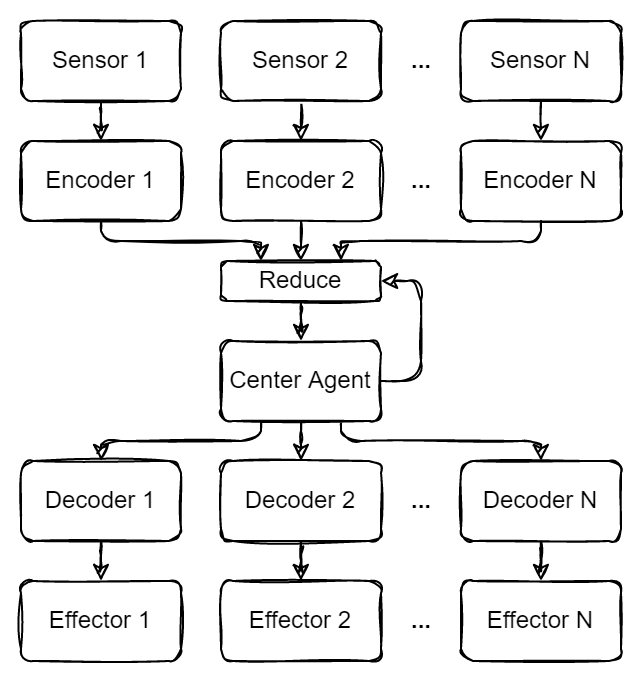

The diagram above was exported from draw.io. Its source (the exported page's mxGraphModel, read from the mxfile embedded in the PNG):
<mxGraphModel dx="1038" dy="587" grid="1" gridSize="10" guides="1" tooltips="1" connect="1" arrows="1" fold="1" page="1" pageScale="1" pageWidth="850" pageHeight="1100" math="0" shadow="0">
  <root>
    <mxCell id="0" />
    <mxCell id="1" parent="0" />
    <mxCell id="2" style="edgeStyle=orthogonalEdgeStyle;rounded=1;sketch=1;orthogonalLoop=1;jettySize=auto;html=1;exitX=0.5;exitY=1;exitDx=0;exitDy=0;" edge="1" source="3" target="20" parent="1">
      <mxGeometry relative="1" as="geometry" />
    </mxCell>
    <mxCell id="3" value="Sensor 1" style="rounded=1;whiteSpace=wrap;html=1;sketch=1;" vertex="1" parent="1">
      <mxGeometry x="400" y="280" width="80" height="40" as="geometry" />
    </mxCell>
    <mxCell id="4" style="edgeStyle=orthogonalEdgeStyle;rounded=1;sketch=1;orthogonalLoop=1;jettySize=auto;html=1;exitX=0.25;exitY=1;exitDx=0;exitDy=0;entryX=0.5;entryY=0;entryDx=0;entryDy=0;" edge="1" source="7" target="12" parent="1">
      <mxGeometry relative="1" as="geometry">
        <Array as="points">
          <mxPoint x="520" y="490" />
          <mxPoint x="440" y="490" />
        </Array>
      </mxGeometry>
    </mxCell>
    <mxCell id="5" style="edgeStyle=orthogonalEdgeStyle;rounded=1;sketch=1;orthogonalLoop=1;jettySize=auto;html=1;exitX=0.5;exitY=1;exitDx=0;exitDy=0;entryX=0.5;entryY=0;entryDx=0;entryDy=0;" edge="1" source="7" target="14" parent="1">
      <mxGeometry relative="1" as="geometry">
        <Array as="points">
          <mxPoint x="540" y="490" />
          <mxPoint x="540" y="490" />
        </Array>
      </mxGeometry>
    </mxCell>
    <mxCell id="6" style="edgeStyle=orthogonalEdgeStyle;rounded=1;sketch=1;orthogonalLoop=1;jettySize=auto;html=1;exitX=0.75;exitY=1;exitDx=0;exitDy=0;" edge="1" source="7" target="28" parent="1">
      <mxGeometry relative="1" as="geometry">
        <Array as="points">
          <mxPoint x="560" y="490" />
          <mxPoint x="660" y="490" />
        </Array>
      </mxGeometry>
    </mxCell>
    <mxCell id="7" value="Center Agent" style="rounded=1;whiteSpace=wrap;html=1;sketch=1;" vertex="1" parent="1">
      <mxGeometry x="500" y="440" width="80" height="40" as="geometry" />
    </mxCell>
    <mxCell id="8" style="edgeStyle=orthogonalEdgeStyle;rounded=1;sketch=1;orthogonalLoop=1;jettySize=auto;html=1;entryX=1;entryY=0.5;entryDx=0;entryDy=0;" edge="1" target="18" parent="1">
      <mxGeometry relative="1" as="geometry">
        <Array as="points">
          <mxPoint x="580" y="460" />
          <mxPoint x="600" y="460" />
          <mxPoint x="600" y="410" />
        </Array>
        <mxPoint x="580" y="460" as="sourcePoint" />
      </mxGeometry>
    </mxCell>
    <mxCell id="9" style="edgeStyle=orthogonalEdgeStyle;rounded=1;sketch=1;orthogonalLoop=1;jettySize=auto;html=1;exitX=0.5;exitY=1;exitDx=0;exitDy=0;entryX=0.5;entryY=0;entryDx=0;entryDy=0;" edge="1" source="10" target="16" parent="1">
      <mxGeometry relative="1" as="geometry" />
    </mxCell>
    <mxCell id="10" value="Sensor 2" style="rounded=1;whiteSpace=wrap;html=1;sketch=1;" vertex="1" parent="1">
      <mxGeometry x="500" y="280" width="80" height="40" as="geometry" />
    </mxCell>
    <mxCell id="11" style="edgeStyle=orthogonalEdgeStyle;rounded=1;sketch=1;orthogonalLoop=1;jettySize=auto;html=1;exitX=0.5;exitY=1;exitDx=0;exitDy=0;" edge="1" source="12" target="21" parent="1">
      <mxGeometry relative="1" as="geometry" />
    </mxCell>
    <mxCell id="12" value="Decoder 1" style="rounded=1;whiteSpace=wrap;html=1;sketch=1;" vertex="1" parent="1">
      <mxGeometry x="400" y="500" width="80" height="40" as="geometry" />
    </mxCell>
    <mxCell id="13" style="edgeStyle=orthogonalEdgeStyle;rounded=1;sketch=1;orthogonalLoop=1;jettySize=auto;html=1;exitX=0.5;exitY=1;exitDx=0;exitDy=0;" edge="1" source="14" target="22" parent="1">
      <mxGeometry relative="1" as="geometry" />
    </mxCell>
    <mxCell id="14" value="Decoder 2" style="rounded=1;whiteSpace=wrap;html=1;sketch=1;" vertex="1" parent="1">
      <mxGeometry x="500" y="500" width="80" height="40" as="geometry" />
    </mxCell>
    <mxCell id="15" style="edgeStyle=orthogonalEdgeStyle;rounded=1;sketch=1;orthogonalLoop=1;jettySize=auto;html=1;exitX=0.5;exitY=1;exitDx=0;exitDy=0;entryX=0.5;entryY=0;entryDx=0;entryDy=0;" edge="1" source="16" target="18" parent="1">
      <mxGeometry relative="1" as="geometry">
        <Array as="points">
          <mxPoint x="540" y="400" />
        </Array>
      </mxGeometry>
    </mxCell>
    <mxCell id="16" value="Encoder 2" style="rounded=1;whiteSpace=wrap;html=1;sketch=1;" vertex="1" parent="1">
      <mxGeometry x="500" y="340" width="80" height="40" as="geometry" />
    </mxCell>
    <mxCell id="17" style="edgeStyle=orthogonalEdgeStyle;rounded=1;sketch=1;orthogonalLoop=1;jettySize=auto;html=1;exitX=0.5;exitY=1;exitDx=0;exitDy=0;" edge="1" source="18" target="7" parent="1">
      <mxGeometry relative="1" as="geometry" />
    </mxCell>
    <mxCell id="18" value="Reduce" style="rounded=1;whiteSpace=wrap;html=1;sketch=1;" vertex="1" parent="1">
      <mxGeometry x="500" y="400" width="80" height="20" as="geometry" />
    </mxCell>
    <mxCell id="19" style="edgeStyle=orthogonalEdgeStyle;rounded=1;sketch=1;orthogonalLoop=1;jettySize=auto;html=1;exitX=0.5;exitY=1;exitDx=0;exitDy=0;entryX=0.25;entryY=0;entryDx=0;entryDy=0;" edge="1" source="20" target="18" parent="1">
      <mxGeometry relative="1" as="geometry">
        <Array as="points">
          <mxPoint x="440" y="390" />
          <mxPoint x="520" y="390" />
        </Array>
      </mxGeometry>
    </mxCell>
    <mxCell id="20" value="Encoder 1" style="rounded=1;whiteSpace=wrap;html=1;sketch=1;" vertex="1" parent="1">
      <mxGeometry x="400" y="340" width="80" height="40" as="geometry" />
    </mxCell>
    <mxCell id="21" value="Effector 1" style="rounded=1;whiteSpace=wrap;html=1;sketch=1;" vertex="1" parent="1">
      <mxGeometry x="400" y="560" width="80" height="40" as="geometry" />
    </mxCell>
    <mxCell id="22" value="Effector 2" style="rounded=1;whiteSpace=wrap;html=1;sketch=1;" vertex="1" parent="1">
      <mxGeometry x="500" y="560" width="80" height="40" as="geometry" />
    </mxCell>
    <mxCell id="23" style="edgeStyle=orthogonalEdgeStyle;rounded=1;sketch=1;orthogonalLoop=1;jettySize=auto;html=1;exitX=0.5;exitY=1;exitDx=0;exitDy=0;entryX=0.5;entryY=0;entryDx=0;entryDy=0;" edge="1" source="24" target="26" parent="1">
      <mxGeometry relative="1" as="geometry" />
    </mxCell>
    <mxCell id="24" value="Sensor N" style="rounded=1;whiteSpace=wrap;html=1;sketch=1;" vertex="1" parent="1">
      <mxGeometry x="620" y="280" width="80" height="40" as="geometry" />
    </mxCell>
    <mxCell id="25" style="edgeStyle=orthogonalEdgeStyle;rounded=1;sketch=1;orthogonalLoop=1;jettySize=auto;html=1;exitX=0.5;exitY=1;exitDx=0;exitDy=0;entryX=0.75;entryY=0;entryDx=0;entryDy=0;" edge="1" source="26" target="18" parent="1">
      <mxGeometry relative="1" as="geometry">
        <Array as="points">
          <mxPoint x="660" y="390" />
          <mxPoint x="560" y="390" />
        </Array>
      </mxGeometry>
    </mxCell>
    <mxCell id="26" value="Encoder N" style="rounded=1;whiteSpace=wrap;html=1;sketch=1;" vertex="1" parent="1">
      <mxGeometry x="620" y="340" width="80" height="40" as="geometry" />
    </mxCell>
    <mxCell id="27" style="edgeStyle=orthogonalEdgeStyle;rounded=1;sketch=1;orthogonalLoop=1;jettySize=auto;html=1;exitX=0.5;exitY=1;exitDx=0;exitDy=0;" edge="1" source="28" target="29" parent="1">
      <mxGeometry relative="1" as="geometry" />
    </mxCell>
    <mxCell id="28" value="Decoder N" style="rounded=1;whiteSpace=wrap;html=1;sketch=1;" vertex="1" parent="1">
      <mxGeometry x="620" y="500" width="80" height="40" as="geometry" />
    </mxCell>
    <mxCell id="29" value="Effector N" style="rounded=1;whiteSpace=wrap;html=1;sketch=1;" vertex="1" parent="1">
      <mxGeometry x="620" y="560" width="80" height="40" as="geometry" />
    </mxCell>
    <mxCell id="30" value="..." style="text;html=1;align=center;verticalAlign=middle;resizable=0;points=[];autosize=1;strokeColor=none;fillColor=none;fontStyle=1" vertex="1" parent="1">
      <mxGeometry x="585" y="290" width="30" height="20" as="geometry" />
    </mxCell>
    <mxCell id="31" value="..." style="text;html=1;align=center;verticalAlign=middle;resizable=0;points=[];autosize=1;strokeColor=none;fillColor=none;fontStyle=1" vertex="1" parent="1">
      <mxGeometry x="585" y="350" width="30" height="20" as="geometry" />
    </mxCell>
    <mxCell id="32" value="..." style="text;html=1;align=center;verticalAlign=middle;resizable=0;points=[];autosize=1;strokeColor=none;fillColor=none;fontStyle=1" vertex="1" parent="1">
      <mxGeometry x="585" y="510" width="30" height="20" as="geometry" />
    </mxCell>
    <mxCell id="33" value="..." style="text;html=1;align=center;verticalAlign=middle;resizable=0;points=[];autosize=1;strokeColor=none;fillColor=none;fontStyle=1" vertex="1" parent="1">
      <mxGeometry x="585" y="570" width="30" height="20" as="geometry" />
    </mxCell>
  </root>
</mxGraphModel>